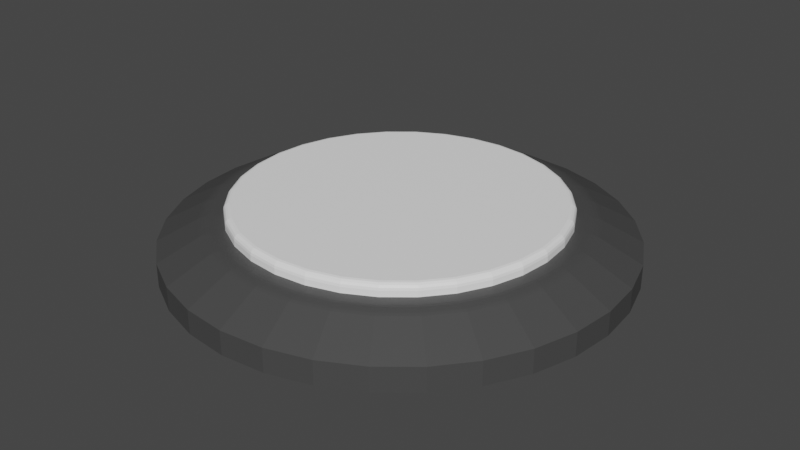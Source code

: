 # Source: Sensor.blend  (saved by Blender 3.0.42; exported with 4.5.12 LTS)
import bpy
from mathutils import Matrix  # noqa: F401  (used for matrix-valued properties, if any)

bpy.ops.wm.read_factory_settings(use_empty=True)
scene = bpy.context.scene
scene.name = 'Scene'

# ---- collections
col_collection = bpy.data.collections.new('Collection'); scene.collection.children.link(col_collection)

# ---- materials (node trees are filled in below, after node groups)
mat_material_002 = bpy.data.materials.new('Material.002')
mat_material_002.use_transparent_shadow = False
mat_material_001 = bpy.data.materials.new('Material.001')
mat_material_001.use_transparent_shadow = False

# ---- material node trees
mat_material_002.use_nodes = True; mat_material_002.node_tree.nodes.clear()
_N = mat_material_002.node_tree.nodes; _L = mat_material_002.node_tree.links
n0 = _N.new('ShaderNodeBsdfPrincipled'); n0.name = 'Principled BSDF'; n0.location = (10, 300)
n0.distribution = 'GGX'
n0.subsurface_method = 'RANDOM_WALK_SKIN'
n0.inputs[0].default_value = (1.0, 1.0, 1.0, 1.0)
n0.inputs[3].default_value = 1.45
n0.inputs[27].default_value = (0.0, 0.0, 0.0, 1.0)
n0.inputs[28].default_value = 1.0
n1 = _N.new('ShaderNodeOutputMaterial'); n1.name = 'Material Output'; n1.location = (300, 300)
_L.new(n0.outputs[0], n1.inputs[0])
n1.is_active_output = True
mat_material_001.use_nodes = True; mat_material_001.node_tree.nodes.clear()
_N = mat_material_001.node_tree.nodes; _L = mat_material_001.node_tree.links
n0 = _N.new('ShaderNodeBsdfPrincipled'); n0.name = 'Principled BSDF'; n0.location = (10, 300)
n0.distribution = 'GGX'
n0.subsurface_method = 'RANDOM_WALK_SKIN'
n0.inputs[0].default_value = (0.06171, 0.06171, 0.06171, 1.0)
n0.inputs[3].default_value = 1.45
n0.inputs[27].default_value = (0.0, 0.0, 0.0, 1.0)
n0.inputs[28].default_value = 1.0
n1 = _N.new('ShaderNodeOutputMaterial'); n1.name = 'Material Output'; n1.location = (300, 300)
_L.new(n0.outputs[0], n1.inputs[0])
n1.is_active_output = True

# ---- world
world_world = bpy.data.worlds.new('World'); scene.world = world_world
world_world.use_nodes = True; world_world.node_tree.nodes.clear()
_N = world_world.node_tree.nodes; _L = world_world.node_tree.links
n0 = _N.new('ShaderNodeOutputWorld'); n0.name = 'World Output'; n0.location = (300, 300)
n1 = _N.new('ShaderNodeBackground'); n1.name = 'Background'; n1.location = (10, 300)
n1.inputs[0].default_value = (0.05088, 0.05088, 0.05088, 1.0)
_L.new(n1.outputs[0], n0.inputs[0])
n0.is_active_output = True
world_world.color = (0.05088, 0.05088, 0.05088)
world_world.use_sun_shadow = False
world_world.sun_shadow_jitter_overblur = 0.0

# ---- meshes
me_circle = bpy.data.meshes.new('Circle')
me_circle.from_pydata([(-0.1405, 0.7062, 0.1058), (-9.067e-10, 0.72, 0.1058), (-0.2755, 0.6652, 0.1058), (-0.4, 0.5987, 0.1058), (-0.5091, 0.5091, 0.1058), (-0.5987, 0.4, 0.1058), (-0.6652, 0.2755, 0.1058), (-0.7062, 0.1405, 0.1058), (-0.72, -3.218e-08, 0.1058), (-0.7062, -0.1405, 0.1058), (-0.6652, -0.2755, 0.1058), (-0.5987, -0.4, 0.1058), (-0.5091, -0.5091, 0.1058), (-0.4, -0.5987, 0.1058), (-0.2755, -0.6652, 0.1058), (-0.1405, -0.7062, 0.1058), (6.204e-08, -0.72, 0.1058), (0.1405, -0.7062, 0.1058), (0.2755, -0.6652, 0.1058), (0.4, -0.5987, 0.1058), (0.5091, -0.5091, 0.1058), (0.5987, -0.4, 0.1058), (0.6652, -0.2755, 0.1058), (0.7062, -0.1405, 0.1058), (0.72, 7.876e-09, 0.1058), (0.7062, 0.1405, 0.1058), (0.6652, 0.2755, 0.1058), (0.5987, 0.4, 0.1058), (0.5091, 0.5091, 0.1058), (0.4, 0.5987, 0.1058), (0.2755, 0.6652, 0.1058), (0.1405, 0.7062, 0.1058), (-0.1351, 0.6793, 0.1587), (-0.1405, 0.7062, 0.1315), (-0.1372, 0.6896, 0.1567), (-0.1389, 0.6983, 0.1508), (-0.1401, 0.7041, 0.1419), (-9.141e-10, 0.72, 0.1315), (9.546e-09, 0.6926, 0.1587), (-1.31e-10, 0.7179, 0.1419), (2.095e-09, 0.712, 0.1508), (5.544e-09, 0.7031, 0.1567), (-0.2651, 0.6399, 0.1587), (-0.2755, 0.6652, 0.1315), (-0.2691, 0.6496, 0.1567), (-0.2725, 0.6578, 0.1508), (-0.2747, 0.6633, 0.1419), (-0.3848, 0.5759, 0.1587), (-0.4, 0.5987, 0.1315), (-0.3906, 0.5846, 0.1567), (-0.3956, 0.592, 0.1508), (-0.3989, 0.5969, 0.1419), (-0.4898, 0.4898, 0.1587), (-0.5091, 0.5091, 0.1315), (-0.4972, 0.4972, 0.1567), (-0.5034, 0.5034, 0.1508), (-0.5076, 0.5076, 0.1419), (-0.5759, 0.3848, 0.1587), (-0.5987, 0.4, 0.1315), (-0.5846, 0.3906, 0.1567), (-0.592, 0.3956, 0.1508), (-0.5969, 0.3989, 0.1419), (-0.6399, 0.2651, 0.1587), (-0.6652, 0.2755, 0.1315), (-0.6496, 0.2691, 0.1567), (-0.6578, 0.2725, 0.1508), (-0.6633, 0.2747, 0.1419), (-0.6793, 0.1351, 0.1587), (-0.7062, 0.1405, 0.1315), (-0.6896, 0.1372, 0.1567), (-0.6983, 0.1389, 0.1508), (-0.7041, 0.1401, 0.1419), (-0.6926, -3.05e-08, 0.1587), (-0.72, -3.218e-08, 0.1315), (-0.7031, -3.114e-08, 0.1567), (-0.712, -3.166e-08, 0.1508), (-0.7179, -3.206e-08, 0.1419), (-0.6793, -0.1351, 0.1587), (-0.7062, -0.1405, 0.1315), (-0.6896, -0.1372, 0.1567), (-0.6983, -0.1389, 0.1508), (-0.7041, -0.1401, 0.1419), (-0.6399, -0.2651, 0.1587), (-0.6652, -0.2755, 0.1315), (-0.6496, -0.2691, 0.1567), (-0.6578, -0.2725, 0.1508), (-0.6633, -0.2747, 0.1419), (-0.5759, -0.3848, 0.1587), (-0.5987, -0.4, 0.1315), (-0.5846, -0.3906, 0.1567), (-0.592, -0.3956, 0.1508), (-0.5969, -0.3989, 0.1419), (-0.4898, -0.4898, 0.1587), (-0.5091, -0.5091, 0.1315), (-0.4972, -0.4972, 0.1567), (-0.5034, -0.5034, 0.1508), (-0.5076, -0.5076, 0.1419), (-0.3848, -0.5759, 0.1587), (-0.4, -0.5987, 0.1315), (-0.3906, -0.5846, 0.1567), (-0.3956, -0.592, 0.1508), (-0.3989, -0.5969, 0.1419), (-0.2651, -0.6399, 0.1587), (-0.2755, -0.6652, 0.1315), (-0.2691, -0.6496, 0.1567), (-0.2725, -0.6578, 0.1508), (-0.2747, -0.6633, 0.1419), (-0.1351, -0.6793, 0.1587), (-0.1405, -0.7062, 0.1315), (-0.1372, -0.6896, 0.1567), (-0.1389, -0.6983, 0.1508), (-0.1401, -0.7041, 0.1419), (5.867e-08, -0.6926, 0.1587), (6.203e-08, -0.72, 0.1315), (5.995e-08, -0.7031, 0.1567), (6.106e-08, -0.712, 0.1508), (6.176e-08, -0.7179, 0.1419), (0.1351, -0.6793, 0.1587), (0.1405, -0.7062, 0.1315), (0.1372, -0.6896, 0.1567), (0.1389, -0.6983, 0.1508), (0.1401, -0.7041, 0.1419), (0.2651, -0.6399, 0.1587), (0.2755, -0.6652, 0.1315), (0.2691, -0.6496, 0.1567), (0.2725, -0.6578, 0.1508), (0.2747, -0.6633, 0.1419), (0.3848, -0.5759, 0.1587), (0.4, -0.5987, 0.1315), (0.3906, -0.5846, 0.1567), (0.3956, -0.592, 0.1508), (0.3989, -0.5969, 0.1419), (0.4898, -0.4898, 0.1587), (0.5091, -0.5091, 0.1315), (0.4972, -0.4972, 0.1567), (0.5034, -0.5034, 0.1508), (0.5076, -0.5076, 0.1419), (0.5759, -0.3848, 0.1587), (0.5987, -0.4, 0.1315), (0.5846, -0.3906, 0.1567), (0.592, -0.3956, 0.1508), (0.5969, -0.3989, 0.1419), (0.6399, -0.2651, 0.1587), (0.6652, -0.2755, 0.1315), (0.6496, -0.2691, 0.1567), (0.6578, -0.2725, 0.1508), (0.6633, -0.2747, 0.1419), (0.6793, -0.1351, 0.1587), (0.7062, -0.1405, 0.1315), (0.6896, -0.1372, 0.1567), (0.6983, -0.1389, 0.1508), (0.7041, -0.1401, 0.1419), (0.6926, 7.683e-09, 0.1587), (0.72, 7.876e-09, 0.1315), (0.7031, 7.771e-09, 0.1567), (0.712, 7.8e-09, 0.1508), (0.7179, 7.858e-09, 0.1419), (0.6793, 0.1351, 0.1587), (0.7062, 0.1405, 0.1315), (0.6896, 0.1372, 0.1567), (0.6983, 0.1389, 0.1508), (0.7041, 0.1401, 0.1419), (0.6399, 0.2651, 0.1587), (0.6652, 0.2755, 0.1315), (0.6496, 0.2691, 0.1567), (0.6578, 0.2725, 0.1508), (0.6633, 0.2747, 0.1419), (0.5759, 0.3848, 0.1587), (0.5987, 0.4, 0.1315), (0.5846, 0.3906, 0.1567), (0.592, 0.3956, 0.1508), (0.5969, 0.3989, 0.1419), (0.4898, 0.4898, 0.1587), (0.5091, 0.5091, 0.1315), (0.4972, 0.4972, 0.1567), (0.5034, 0.5034, 0.1508), (0.5076, 0.5076, 0.1419), (0.3848, 0.5759, 0.1587), (0.4, 0.5987, 0.1315), (0.3906, 0.5846, 0.1567), (0.3956, 0.592, 0.1508), (0.3989, 0.5969, 0.1419), (0.2651, 0.6399, 0.1587), (0.2755, 0.6652, 0.1315), (0.2691, 0.6496, 0.1567), (0.2725, 0.6578, 0.1508), (0.2747, 0.6633, 0.1419), (0.1351, 0.6793, 0.1587), (0.1405, 0.7062, 0.1315), (0.1372, 0.6896, 0.1567), (0.1389, 0.6983, 0.1508), (0.1401, 0.7041, 0.1419)], [], [(7, 68, 63, 6), (2, 43, 33, 0), (21, 138, 133, 20), (8, 73, 68, 7), (22, 143, 138, 21), (9, 78, 73, 8), (23, 148, 143, 22), (10, 83, 78, 9), (24, 153, 148, 23), (11, 88, 83, 10), (25, 158, 153, 24), (12, 93, 88, 11), (26, 163, 158, 25), (13, 98, 93, 12), (27, 168, 163, 26), (14, 103, 98, 13), (28, 173, 168, 27), (15, 108, 103, 14), (32, 42, 47, 52, 57, 62, 67, 72, 77, 82, 87, 92, 97, 102, 107, 112, 117, 122, 127, 132, 137, 142, 147, 152, 157, 162, 167, 172, 177, 182, 187, 38), (29, 178, 173, 28), (16, 113, 108, 15), (1, 37, 188, 31), (30, 183, 178, 29), (17, 118, 113, 16), (4, 53, 48, 3), (31, 188, 183, 30), (18, 123, 118, 17), (5, 58, 53, 4), (19, 128, 123, 18), (6, 63, 58, 5), (3, 48, 43, 2), (20, 133, 128, 19), (33, 36, 39, 37), (36, 35, 40, 39), (35, 34, 41, 40), (34, 32, 38, 41), (43, 46, 36, 33), (46, 45, 35, 36), (45, 44, 34, 35), (44, 42, 32, 34), (48, 51, 46, 43), (51, 50, 45, 46), (50, 49, 44, 45), (49, 47, 42, 44), (53, 56, 51, 48), (56, 55, 50, 51), (55, 54, 49, 50), (54, 52, 47, 49), (58, 61, 56, 53), (61, 60, 55, 56), (60, 59, 54, 55), (59, 57, 52, 54), (63, 66, 61, 58), (66, 65, 60, 61), (65, 64, 59, 60), (64, 62, 57, 59), (68, 71, 66, 63), (71, 70, 65, 66), (70, 69, 64, 65), (69, 67, 62, 64), (73, 76, 71, 68), (76, 75, 70, 71), (75, 74, 69, 70), (74, 72, 67, 69), (78, 81, 76, 73), (81, 80, 75, 76), (80, 79, 74, 75), (79, 77, 72, 74), (83, 86, 81, 78), (86, 85, 80, 81), (85, 84, 79, 80), (84, 82, 77, 79), (88, 91, 86, 83), (91, 90, 85, 86), (90, 89, 84, 85), (89, 87, 82, 84), (93, 96, 91, 88), (96, 95, 90, 91), (95, 94, 89, 90), (94, 92, 87, 89), (98, 101, 96, 93), (101, 100, 95, 96), (100, 99, 94, 95), (99, 97, 92, 94), (103, 106, 101, 98), (106, 105, 100, 101), (105, 104, 99, 100), (104, 102, 97, 99), (108, 111, 106, 103), (111, 110, 105, 106), (110, 109, 104, 105), (109, 107, 102, 104), (113, 116, 111, 108), (116, 115, 110, 111), (115, 114, 109, 110), (114, 112, 107, 109), (118, 121, 116, 113), (121, 120, 115, 116), (120, 119, 114, 115), (119, 117, 112, 114), (123, 126, 121, 118), (126, 125, 120, 121), (125, 124, 119, 120), (124, 122, 117, 119), (128, 131, 126, 123), (131, 130, 125, 126), (130, 129, 124, 125), (129, 127, 122, 124), (133, 136, 131, 128), (136, 135, 130, 131), (135, 134, 129, 130), (134, 132, 127, 129), (138, 141, 136, 133), (141, 140, 135, 136), (140, 139, 134, 135), (139, 137, 132, 134), (143, 146, 141, 138), (146, 145, 140, 141), (145, 144, 139, 140), (144, 142, 137, 139), (148, 151, 146, 143), (151, 150, 145, 146), (150, 149, 144, 145), (149, 147, 142, 144), (153, 156, 151, 148), (156, 155, 150, 151), (155, 154, 149, 150), (154, 152, 147, 149), (158, 161, 156, 153), (161, 160, 155, 156), (160, 159, 154, 155), (159, 157, 152, 154), (163, 166, 161, 158), (166, 165, 160, 161), (165, 164, 159, 160), (164, 162, 157, 159), (168, 171, 166, 163), (171, 170, 165, 166), (170, 169, 164, 165), (169, 167, 162, 164), (173, 176, 171, 168), (176, 175, 170, 171), (175, 174, 169, 170), (174, 172, 167, 169), (178, 181, 176, 173), (181, 180, 175, 176), (180, 179, 174, 175), (179, 177, 172, 174), (183, 186, 181, 178), (186, 185, 180, 181), (185, 184, 179, 180), (184, 182, 177, 179), (188, 191, 186, 183), (191, 190, 185, 186), (190, 189, 184, 185), (189, 187, 182, 184), (37, 39, 191, 188), (39, 40, 190, 191), (40, 41, 189, 190), (41, 38, 187, 189), (0, 33, 37, 1)])
_uv = me_circle.uv_layers.new(name='UVMap')
_uv.uv.foreach_set('vector', [0.0, 0.0, 0.0, 0.0, 0.0, 0.0, 0.0, 0.0, 0.0, 0.0, 0.0, 0.0, 0.0, 0.0, 0.0, 0.0, 0.0, 0.0, 0.0, 0.0, 0.0, 0.0, 0.0, 0.0, 0.0, 0.0, 0.0, 0.0, 0.0, 0.0, 0.0, 0.0, 0.0, 0.0, 0.0, 0.0, 0.0, 0.0, 0.0, 0.0, 0.0, 0.0, 0.0, 0.0, 0.0, 0.0, 0.0, 0.0, 0.0, 0.0, 0.0, 0.0, 0.0, 0.0, 0.0, 0.0, 0.0, 0.0, 0.0, 0.0, 0.0, 0.0, 0.0, 0.0, 0.0, 0.0, 0.0, 0.0, 0.0, 0.0, 0.0, 0.0, 0.0, 0.0, 0.0, 0.0, 0.0, 0.0, 0.0, 0.0, 0.0, 0.0, 0.0, 0.0, 0.0, 0.0, 0.0, 0.0, 0.0, 0.0, 0.0, 0.0, 0.0, 0.0, 0.0, 0.0, 0.0, 0.0, 0.0, 0.0, 0.0, 0.0, 0.0, 0.0, 0.0, 0.0, 0.0, 0.0, 0.0, 0.0, 0.0, 0.0, 0.0, 0.0, 0.0, 0.0, 0.0, 0.0, 0.0, 0.0, 0.0, 0.0, 0.0, 0.0, 0.0, 0.0, 0.0, 0.0, 0.0, 0.0, 0.0, 0.0, 0.0, 0.0, 0.0, 0.0, 0.0, 0.0, 0.0, 0.0, 0.0, 0.0, 0.0, 0.0, 0.0, 0.0, 0.0, 0.0, 0.0, 0.0, 0.0, 0.0, 0.0, 0.0, 0.0, 0.0, 0.0, 0.0, 0.0, 0.0, 0.0, 0.0, 0.0, 0.0, 0.0, 0.0, 0.0, 0.0, 0.0, 0.0, 0.0, 0.0, 0.0, 0.0, 0.0, 0.0, 0.0, 0.0, 0.0, 0.0, 0.0, 0.0, 0.0, 0.0, 0.0, 0.0, 0.0, 0.0, 0.0, 0.0, 0.0, 0.0, 0.0, 0.0, 0.0, 0.0, 0.0, 0.0, 0.0, 0.0, 0.0, 0.0, 0.0, 0.0, 0.0, 0.0, 0.0, 0.0, 0.0, 0.0, 0.0, 0.0, 0.0, 0.0, 0.0, 0.0, 0.0, 0.0, 0.0, 0.0, 0.0, 0.0, 0.0, 0.0, 0.0, 0.0, 0.0, 0.0, 0.0, 0.0, 0.0, 0.0, 0.0, 0.0, 0.0, 0.0, 0.0, 0.0, 0.0, 0.0, 0.0, 0.0, 0.0, 0.0, 0.0, 0.0, 0.0, 0.0, 0.0, 0.0, 0.0, 0.0, 0.0, 0.0, 0.0, 0.0, 0.0, 0.0, 0.0, 0.0, 0.0, 0.0, 0.0, 0.0, 0.0, 0.0, 0.0, 0.0, 0.0, 0.0, 0.0, 0.0, 0.0, 0.0, 0.0, 0.0, 0.0, 0.0, 0.0, 0.0, 0.0, 0.0, 0.0, 0.0, 0.0, 0.0, 0.0, 0.0, 0.0, 0.0, 0.0, 0.0, 0.0, 0.0, 0.0, 0.0, 0.0, 0.0, 0.0, 0.0, 0.0, 0.0, 0.0, 0.0, 0.0, 0.0, 0.0, 0.0, 0.0, 0.0, 0.0, 0.0, 0.0, 0.0, 0.0, 0.0, 0.0, 0.0, 0.0, 0.0, 0.0, 0.0, 0.0, 0.0, 0.0, 0.0, 0.0, 0.0, 0.0, 0.0, 0.0, 0.0, 0.0, 0.0, 0.0, 0.0, 0.0, 0.0, 0.0, 0.0, 0.0, 0.0, 0.0, 0.0, 0.0, 0.0, 0.0, 0.0, 0.0, 0.0, 0.0, 0.0, 0.0, 0.0, 0.0, 0.0, 0.0, 0.0, 0.0, 0.0, 0.0, 0.0, 0.0, 0.0, 0.0, 0.0, 0.0, 0.0, 0.0, 0.0, 0.0, 0.0, 0.0, 0.0, 0.0, 0.0, 0.0, 0.0, 0.0, 0.0, 0.0, 0.0, 0.0, 0.0, 0.0, 0.0, 0.0, 0.0, 0.0, 0.0, 0.0, 0.0, 0.0, 0.0, 0.0, 0.0, 0.0, 0.0, 0.0, 0.0, 0.0, 0.0, 0.0, 0.0, 0.0, 0.0, 0.0, 0.0, 0.0, 0.0, 0.0, 0.0, 0.0, 0.0, 0.0, 0.0, 0.0, 0.0, 0.0, 0.0, 0.0, 0.0, 0.0, 0.0, 0.0, 0.0, 0.0, 0.0, 0.0, 0.0, 0.0, 0.0, 0.0, 0.0, 0.0, 0.0, 0.0, 0.0, 0.0, 0.0, 0.0, 0.0, 0.0, 0.0, 0.0, 0.0, 0.0, 0.0, 0.0, 0.0, 0.0, 0.0, 0.0, 0.0, 0.0, 0.0, 0.0, 0.0, 0.0, 0.0, 0.0, 0.0, 0.0, 0.0, 0.0, 0.0, 0.0, 0.0, 0.0, 0.0, 0.0, 0.0, 0.0, 0.0, 0.0, 0.0, 0.0, 0.0, 0.0, 0.0, 0.0, 0.0, 0.0, 0.0, 0.0, 0.0, 0.0, 0.0, 0.0, 0.0, 0.0, 0.0, 0.0, 0.0, 0.0, 0.0, 0.0, 0.0, 0.0, 0.0, 0.0, 0.0, 0.0, 0.0, 0.0, 0.0, 0.0, 0.0, 0.0, 0.0, 0.0, 0.0, 0.0, 0.0, 0.0, 0.0, 0.0, 0.0, 0.0, 0.0, 0.0, 0.0, 0.0, 0.0, 0.0, 0.0, 0.0, 0.0, 0.0, 0.0, 0.0, 0.0, 0.0, 0.0, 0.0, 0.0, 0.0, 0.0, 0.0, 0.0, 0.0, 0.0, 0.0, 0.0, 0.0, 0.0, 0.0, 0.0, 0.0, 0.0, 0.0, 0.0, 0.0, 0.0, 0.0, 0.0, 0.0, 0.0, 0.0, 0.0, 0.0, 0.0, 0.0, 0.0, 0.0, 0.0, 0.0, 0.0, 0.0, 0.0, 0.0, 0.0, 0.0, 0.0, 0.0, 0.0, 0.0, 0.0, 0.0, 0.0, 0.0, 0.0, 0.0, 0.0, 0.0, 0.0, 0.0, 0.0, 0.0, 0.0, 0.0, 0.0, 0.0, 0.0, 0.0, 0.0, 0.0, 0.0, 0.0, 0.0, 0.0, 0.0, 0.0, 0.0, 0.0, 0.0, 0.0, 0.0, 0.0, 0.0, 0.0, 0.0, 0.0, 0.0, 0.0, 0.0, 0.0, 0.0, 0.0, 0.0, 0.0, 0.0, 0.0, 0.0, 0.0, 0.0, 0.0, 0.0, 0.0, 0.0, 0.0, 0.0, 0.0, 0.0, 0.0, 0.0, 0.0, 0.0, 0.0, 0.0, 0.0, 0.0, 0.0, 0.0, 0.0, 0.0, 0.0, 0.0, 0.0, 0.0, 0.0, 0.0, 0.0, 0.0, 0.0, 0.0, 0.0, 0.0, 0.0, 0.0, 0.0, 0.0, 0.0, 0.0, 0.0, 0.0, 0.0, 0.0, 0.0, 0.0, 0.0, 0.0, 0.0, 0.0, 0.0, 0.0, 0.0, 0.0, 0.0, 0.0, 0.0, 0.0, 0.0, 0.0, 0.0, 0.0, 0.0, 0.0, 0.0, 0.0, 0.0, 0.0, 0.0, 0.0, 0.0, 0.0, 0.0, 0.0, 0.0, 0.0, 0.0, 0.0, 0.0, 0.0, 0.0, 0.0, 0.0, 0.0, 0.0, 0.0, 0.0, 0.0, 0.0, 0.0, 0.0, 0.0, 0.0, 0.0, 0.0, 0.0, 0.0, 0.0, 0.0, 0.0, 0.0, 0.0, 0.0, 0.0, 0.0, 0.0, 0.0, 0.0, 0.0, 0.0, 0.0, 0.0, 0.0, 0.0, 0.0, 0.0, 0.0, 0.0, 0.0, 0.0, 0.0, 0.0, 0.0, 0.0, 0.0, 0.0, 0.0, 0.0, 0.0, 0.0, 0.0, 0.0, 0.0, 0.0, 0.0, 0.0, 0.0, 0.0, 0.0, 0.0, 0.0, 0.0, 0.0, 0.0, 0.0, 0.0, 0.0, 0.0, 0.0, 0.0, 0.0, 0.0, 0.0, 0.0, 0.0, 0.0, 0.0, 0.0, 0.0, 0.0, 0.0, 0.0, 0.0, 0.0, 0.0, 0.0, 0.0, 0.0, 0.0, 0.0, 0.0, 0.0, 0.0, 0.0, 0.0, 0.0, 0.0, 0.0, 0.0, 0.0, 0.0, 0.0, 0.0, 0.0, 0.0, 0.0, 0.0, 0.0, 0.0, 0.0, 0.0, 0.0, 0.0, 0.0, 0.0, 0.0, 0.0, 0.0, 0.0, 0.0, 0.0, 0.0, 0.0, 0.0, 0.0, 0.0, 0.0, 0.0, 0.0, 0.0, 0.0, 0.0, 0.0, 0.0, 0.0, 0.0, 0.0, 0.0, 0.0, 0.0, 0.0, 0.0, 0.0, 0.0, 0.0, 0.0, 0.0, 0.0, 0.0, 0.0, 0.0, 0.0, 0.0, 0.0, 0.0, 0.0, 0.0, 0.0, 0.0, 0.0, 0.0, 0.0, 0.0, 0.0, 0.0, 0.0, 0.0, 0.0, 0.0, 0.0, 0.0, 0.0, 0.0, 0.0, 0.0, 0.0, 0.0, 0.0, 0.0, 0.0, 0.0, 0.0, 0.0, 0.0, 0.0, 0.0, 0.0, 0.0, 0.0, 0.0, 0.0, 0.0, 0.0, 0.0, 0.0, 0.0, 0.0, 0.0, 0.0, 0.0, 0.0, 0.0, 0.0, 0.0, 0.0, 0.0, 0.0, 0.0, 0.0, 0.0, 0.0, 0.0, 0.0, 0.0, 0.0, 0.0, 0.0, 0.0, 0.0, 0.0, 0.0, 0.0, 0.0, 0.0, 0.0, 0.0, 0.0, 0.0, 0.0, 0.0, 0.0, 0.0, 0.0, 0.0, 0.0, 0.0, 0.0, 0.0, 0.0, 0.0, 0.0, 0.0, 0.0, 0.0, 0.0, 0.0, 0.0, 0.0, 0.0, 0.0, 0.0, 0.0, 0.0, 0.0, 0.0, 0.0, 0.0, 0.0, 0.0, 0.0, 0.0, 0.0, 0.0, 0.0, 0.0, 0.0, 0.0, 0.0, 0.0, 0.0, 0.0, 0.0, 0.0, 0.0, 0.0, 0.0, 0.0, 0.0, 0.0, 0.0, 0.0, 0.0, 0.0, 0.0, 0.0, 0.0, 0.0, 0.0, 0.0, 0.0, 0.0, 0.0, 0.0, 0.0, 0.0, 0.0, 0.0, 0.0, 0.0, 0.0, 0.0, 0.0, 0.0, 0.0, 0.0, 0.0, 0.0, 0.0, 0.0, 0.0, 0.0, 0.0, 0.0, 0.0, 0.0, 0.0, 0.0, 0.0, 0.0, 0.0, 0.0, 0.0, 0.0, 0.0, 0.0, 0.0, 0.0, 0.0, 0.0, 0.0, 0.0, 0.0, 0.0, 0.0, 0.0, 0.0, 0.0, 0.0, 0.0, 0.0, 0.0, 0.0, 0.0, 0.0, 0.0, 0.0, 0.0, 0.0, 0.0, 0.0, 0.0, 0.0, 0.0, 0.0, 0.0, 0.0, 0.0, 0.0, 0.0, 0.0, 0.0, 0.0, 0.0, 0.0, 0.0, 0.0, 0.0, 0.0, 0.0, 0.0, 0.0, 0.0, 0.0, 0.0, 0.0, 0.0, 0.0, 0.0, 0.0, 0.0, 0.0, 0.0, 0.0, 0.0, 0.0, 0.0, 0.0, 0.0, 0.0, 0.0, 0.0, 0.0, 0.0, 0.0, 0.0, 0.0, 0.0, 0.0, 0.0, 0.0, 0.0, 0.0, 0.0, 0.0, 0.0, 0.0, 0.0, 0.0, 0.0, 0.0, 0.0, 0.0, 0.0, 0.0, 0.0, 0.0, 0.0, 0.0, 0.0, 0.0, 0.0, 0.0, 0.0, 0.0, 0.0, 0.0, 0.0, 0.0, 0.0, 0.0, 0.0, 0.0, 0.0, 0.0, 0.0, 0.0, 0.0, 0.0, 0.0, 0.0, 0.0, 0.0, 0.0, 0.0, 0.0, 0.0, 0.0, 0.0, 0.0, 0.0, 0.0, 0.0, 0.0, 0.0, 0.0, 0.0, 0.0, 0.0, 0.0, 0.0, 0.0, 0.0, 0.0, 0.0, 0.0, 0.0, 0.0, 0.0, 0.0, 0.0, 0.0, 0.0, 0.0, 0.0, 0.0, 0.0, 0.0, 0.0, 0.0, 0.0, 0.0, 0.0, 0.0, 0.0, 0.0, 0.0, 0.0, 0.0, 0.0, 0.0, 0.0, 0.0, 0.0, 0.0, 0.0, 0.0, 0.0, 0.0, 0.0, 0.0, 0.0, 0.0, 0.0, 0.0, 0.0, 0.0, 0.0, 0.0, 0.0, 0.0, 0.0, 0.0, 0.0, 0.0, 0.0, 0.0, 0.0, 0.0, 0.0, 0.0, 0.0, 0.0, 0.0, 0.0, 0.0, 0.0, 0.0, 0.0, 0.0, 0.0, 0.0, 0.0, 0.0, 0.0, 0.0, 0.0, 0.0, 0.0, 0.0, 0.0, 0.0, 0.0, 0.0, 0.0, 0.0, 0.0, 0.0, 0.0, 0.0, 0.0, 0.0, 0.0, 0.0, 0.0, 0.0, 0.0, 0.0, 0.0, 0.0, 0.0, 0.0, 0.0, 0.0, 0.0, 0.0, 0.0, 0.0, 0.0, 0.0, 0.0, 0.0, 0.0, 0.0, 0.0, 0.0, 0.0, 0.0, 0.0, 0.0, 0.0, 0.0, 0.0, 0.0, 0.0, 0.0, 0.0, 0.0, 0.0, 0.0, 0.0, 0.0, 0.0, 0.0, 0.0, 0.0, 0.0, 0.0, 0.0, 0.0, 0.0, 0.0, 0.0, 0.0, 0.0, 0.0, 0.0, 0.0, 0.0, 0.0, 0.0, 0.0, 0.0, 0.0, 0.0, 0.0, 0.0, 0.0, 0.0, 0.0, 0.0, 0.0, 0.0, 0.0, 0.0, 0.0, 0.0, 0.0, 0.0, 0.0, 0.0, 0.0, 0.0, 0.0, 0.0, 0.0, 0.0, 0.0, 0.0, 0.0, 0.0])
me_circle.materials.append(mat_material_002)
me_circle.use_remesh_fix_poles = True
me_circle.use_remesh_preserve_attributes = False
me_circle.update()
me_circle_001 = bpy.data.meshes.new('Circle.001')
me_circle_001.from_pydata([(0.0, 1.0, 0.0), (-0.1951, 0.9808, 0.0), (-0.3827, 0.9239, 0.0), (-0.5556, 0.8315, 0.0), (-0.7071, 0.7071, 0.0), (-0.8315, 0.5556, 0.0), (-0.9239, 0.3827, 0.0), (-0.9808, 0.1951, 0.0), (-1.0, -4.371e-08, 0.0), (-0.9808, -0.1951, 0.0), (-0.9239, -0.3827, 0.0), (-0.8315, -0.5556, 0.0), (-0.7071, -0.7071, 0.0), (-0.5556, -0.8315, 0.0), (-0.3827, -0.9239, 0.0), (-0.1951, -0.9808, 0.0), (8.742e-08, -1.0, 0.0), (0.1951, -0.9808, 0.0), (0.3827, -0.9239, 0.0), (0.5556, -0.8315, 0.0), (0.7071, -0.7071, 0.0), (0.8315, -0.5556, 0.0), (0.9239, -0.3827, 0.0), (0.9808, -0.1951, 0.0), (1.0, 1.192e-08, 0.0), (0.9808, 0.1951, 0.0), (0.9239, 0.3827, 0.0), (0.8315, 0.5556, 0.0), (0.7071, 0.7071, 0.0), (0.5556, 0.8315, 0.0), (0.3827, 0.9239, 0.0), (0.1951, 0.9808, 0.0), (-0.1405, 0.7062, 0.1058), (-9.067e-10, 0.72, 0.1058), (-0.2755, 0.6652, 0.1058), (-0.4, 0.5987, 0.1058), (-0.5091, 0.5091, 0.1058), (-0.5987, 0.4, 0.1058), (-0.6652, 0.2755, 0.1058), (-0.7062, 0.1405, 0.1058), (-0.72, -3.218e-08, 0.1058), (-0.7062, -0.1405, 0.1058), (-0.6652, -0.2755, 0.1058), (-0.5987, -0.4, 0.1058), (-0.5091, -0.5091, 0.1058), (-0.4, -0.5987, 0.1058), (-0.2755, -0.6652, 0.1058), (-0.1405, -0.7062, 0.1058), (6.204e-08, -0.72, 0.1058), (0.1405, -0.7062, 0.1058), (0.2755, -0.6652, 0.1058), (0.4, -0.5987, 0.1058), (0.5091, -0.5091, 0.1058), (0.5987, -0.4, 0.1058), (0.6652, -0.2755, 0.1058), (0.7062, -0.1405, 0.1058), (0.72, 7.876e-09, 0.1058), (0.7062, 0.1405, 0.1058), (0.6652, 0.2755, 0.1058), (0.5987, 0.4, 0.1058), (0.5091, 0.5091, 0.1058), (0.4, 0.5987, 0.1058), (0.2755, 0.6652, 0.1058), (0.1405, 0.7062, 0.1058), (1.032e-09, 0.8255, 0.09232), (4.28e-10, 0.7711, 0.1058), (1.033e-09, 0.8136, 0.09749), (9.168e-10, 0.799, 0.1019), (7.076e-10, 0.7841, 0.1048), (-0.1504, 0.7563, 0.1058), (-0.161, 0.8097, 0.09232), (-0.153, 0.769, 0.1048), (-0.1559, 0.7837, 0.1019), (-0.1587, 0.7979, 0.09749), (-0.2951, 0.7124, 0.1058), (-0.3159, 0.7627, 0.09232), (-0.3001, 0.7244, 0.1048), (-0.3058, 0.7382, 0.1019), (-0.3113, 0.7516, 0.09749), (-0.4284, 0.6412, 0.1058), (-0.4586, 0.6864, 0.09232), (-0.4356, 0.652, 0.1048), (-0.4439, 0.6644, 0.1019), (-0.452, 0.6764, 0.09749), (-0.5453, 0.5453, 0.1058), (-0.5837, 0.5837, 0.09232), (-0.5544, 0.5544, 0.1048), (-0.565, 0.565, 0.1019), (-0.5753, 0.5753, 0.09749), (-0.6412, 0.4284, 0.1058), (-0.6864, 0.4586, 0.09232), (-0.652, 0.4356, 0.1048), (-0.6644, 0.4439, 0.1019), (-0.6764, 0.452, 0.09749), (-0.7124, 0.2951, 0.1058), (-0.7627, 0.3159, 0.09232), (-0.7244, 0.3001, 0.1048), (-0.7382, 0.3058, 0.1019), (-0.7516, 0.3113, 0.09749), (-0.7563, 0.1504, 0.1058), (-0.8097, 0.161, 0.09232), (-0.769, 0.153, 0.1048), (-0.7837, 0.1559, 0.1019), (-0.7979, 0.1587, 0.09749), (-0.7711, -3.447e-08, 0.1058), (-0.8255, -3.677e-08, 0.09232), (-0.7841, -3.504e-08, 0.1048), (-0.799, -3.567e-08, 0.1019), (-0.8136, -3.629e-08, 0.09749), (-0.7563, -0.1504, 0.1058), (-0.8097, -0.161, 0.09232), (-0.769, -0.153, 0.1048), (-0.7837, -0.1559, 0.1019), (-0.7979, -0.1587, 0.09749), (-0.7124, -0.2951, 0.1058), (-0.7627, -0.3159, 0.09232), (-0.7244, -0.3001, 0.1048), (-0.7382, -0.3058, 0.1019), (-0.7516, -0.3113, 0.09749), (-0.6412, -0.4284, 0.1058), (-0.6864, -0.4586, 0.09232), (-0.652, -0.4356, 0.1048), (-0.6644, -0.4439, 0.1019), (-0.6764, -0.452, 0.09749), (-0.5453, -0.5453, 0.1058), (-0.5837, -0.5837, 0.09232), (-0.5544, -0.5544, 0.1048), (-0.565, -0.565, 0.1019), (-0.5753, -0.5753, 0.09749), (-0.4284, -0.6412, 0.1058), (-0.4586, -0.6864, 0.09232), (-0.4356, -0.652, 0.1048), (-0.4439, -0.6644, 0.1019), (-0.452, -0.6764, 0.09749), (-0.2951, -0.7124, 0.1058), (-0.3159, -0.7627, 0.09232), (-0.3001, -0.7244, 0.1048), (-0.3058, -0.7382, 0.1019), (-0.3113, -0.7516, 0.09749), (-0.1504, -0.7563, 0.1058), (-0.161, -0.8097, 0.09232), (-0.153, -0.769, 0.1048), (-0.1559, -0.7837, 0.1019), (-0.1587, -0.7979, 0.09749), (6.784e-08, -0.7711, 0.1058), (7.32e-08, -0.8255, 0.09232), (6.925e-08, -0.7841, 0.1048), (7.077e-08, -0.799, 0.1019), (7.215e-08, -0.8136, 0.09749), (0.1504, -0.7563, 0.1058), (0.161, -0.8097, 0.09232), (0.153, -0.769, 0.1048), (0.1559, -0.7837, 0.1019), (0.1587, -0.7979, 0.09749), (0.2951, -0.7124, 0.1058), (0.3159, -0.7627, 0.09232), (0.3001, -0.7244, 0.1048), (0.3058, -0.7382, 0.1019), (0.3113, -0.7516, 0.09749), (0.4284, -0.6412, 0.1058), (0.4586, -0.6864, 0.09232), (0.4356, -0.652, 0.1048), (0.4439, -0.6644, 0.1019), (0.452, -0.6764, 0.09749), (0.5453, -0.5453, 0.1058), (0.5837, -0.5837, 0.09232), (0.5544, -0.5544, 0.1048), (0.565, -0.565, 0.1019), (0.5753, -0.5753, 0.09749), (0.6412, -0.4284, 0.1058), (0.6864, -0.4586, 0.09232), (0.652, -0.4356, 0.1048), (0.6644, -0.4439, 0.1019), (0.6764, -0.452, 0.09749), (0.7124, -0.2951, 0.1058), (0.7627, -0.3159, 0.09232), (0.7244, -0.3001, 0.1048), (0.7382, -0.3058, 0.1019), (0.7516, -0.3113, 0.09749), (0.7563, -0.1504, 0.1058), (0.8097, -0.161, 0.09232), (0.769, -0.153, 0.1048), (0.7837, -0.1559, 0.1019), (0.7979, -0.1587, 0.09749), (0.7711, 8.435e-09, 0.1058), (0.8255, 9.156e-09, 0.09232), (0.7841, 8.587e-09, 0.1048), (0.799, 8.775e-09, 0.1019), (0.8136, 8.979e-09, 0.09749), (0.7563, 0.1504, 0.1058), (0.8097, 0.161, 0.09232), (0.769, 0.153, 0.1048), (0.7837, 0.1559, 0.1019), (0.7979, 0.1587, 0.09749), (0.7124, 0.2951, 0.1058), (0.7627, 0.3159, 0.09232), (0.7244, 0.3001, 0.1048), (0.7382, 0.3058, 0.1019), (0.7516, 0.3113, 0.09749), (0.6412, 0.4284, 0.1058), (0.6864, 0.4586, 0.09232), (0.652, 0.4356, 0.1048), (0.6644, 0.4439, 0.1019), (0.6764, 0.452, 0.09749), (0.5453, 0.5453, 0.1058), (0.5837, 0.5837, 0.09232), (0.5544, 0.5544, 0.1048), (0.565, 0.565, 0.1019), (0.5753, 0.5753, 0.09749), (0.4284, 0.6412, 0.1058), (0.4586, 0.6864, 0.09232), (0.4356, 0.652, 0.1048), (0.4439, 0.6644, 0.1019), (0.452, 0.6764, 0.09749), (0.2951, 0.7124, 0.1058), (0.3159, 0.7627, 0.09232), (0.3001, 0.7244, 0.1048), (0.3058, 0.7382, 0.1019), (0.3113, 0.7516, 0.09749), (0.1504, 0.7563, 0.1058), (0.161, 0.8097, 0.09232), (0.153, 0.769, 0.1048), (0.1559, 0.7837, 0.1019), (0.1587, 0.7979, 0.09749), (-0.1951, 0.9808, -0.1058), (0.0, 1.0, -0.1058), (-0.3827, 0.9239, -0.1058), (-0.5556, 0.8315, -0.1058), (-0.7071, 0.7071, -0.1058), (-0.8315, 0.5556, -0.1058), (-0.9239, 0.3827, -0.1058), (-0.9808, 0.1951, -0.1058), (-1.0, -4.371e-08, -0.1058), (-0.9808, -0.1951, -0.1058), (-0.9239, -0.3827, -0.1058), (-0.8315, -0.5556, -0.1058), (-0.7071, -0.7071, -0.1058), (-0.5556, -0.8315, -0.1058), (-0.3827, -0.9239, -0.1058), (-0.1951, -0.9808, -0.1058), (8.742e-08, -1.0, -0.1058), (0.1951, -0.9808, -0.1058), (0.3827, -0.9239, -0.1058), (0.5556, -0.8315, -0.1058), (0.7071, -0.7071, -0.1058), (0.8315, -0.5556, -0.1058), (0.9239, -0.3827, -0.1058), (0.9808, -0.1951, -0.1058), (1.0, 1.192e-08, -0.1058), (0.9808, 0.1951, -0.1058), (0.9239, 0.3827, -0.1058), (0.8315, 0.5556, -0.1058), (0.7071, 0.7071, -0.1058), (0.5556, 0.8315, -0.1058), (0.3827, 0.9239, -0.1058), (0.1951, 0.9808, -0.1058)], [], [(184, 56, 55, 179), (119, 43, 42, 114), (189, 57, 56, 184), (124, 44, 43, 119), (194, 58, 57, 189), (129, 45, 44, 124), (199, 59, 58, 194), (134, 46, 45, 129), (204, 60, 59, 199), (139, 47, 46, 134), (65, 33, 63, 219), (209, 61, 60, 204), (144, 48, 47, 139), (79, 35, 34, 74), (214, 62, 61, 209), (149, 49, 48, 144), (84, 36, 35, 79), (219, 63, 62, 214), (154, 50, 49, 149), (89, 37, 36, 84), (159, 51, 50, 154), (94, 38, 37, 89), (74, 34, 32, 69), (164, 52, 51, 159), (99, 39, 38, 94), (169, 53, 52, 164), (104, 40, 39, 99), (174, 54, 53, 169), (109, 41, 40, 104), (179, 55, 54, 174), (114, 42, 41, 109), (20, 165, 160, 19), (2, 1, 224, 226), (7, 100, 95, 6), (21, 170, 165, 20), (8, 105, 100, 7), (22, 175, 170, 21), (9, 110, 105, 8), (23, 180, 175, 22), (10, 115, 110, 9), (24, 185, 180, 23), (11, 120, 115, 10), (25, 190, 185, 24), (12, 125, 120, 11), (26, 195, 190, 25), (13, 130, 125, 12), (27, 200, 195, 26), (14, 135, 130, 13), (1, 70, 64, 0), (28, 205, 200, 27), (15, 140, 135, 14), (2, 75, 70, 1), (29, 210, 205, 28), (16, 145, 140, 15), (3, 80, 75, 2), (30, 215, 210, 29), (17, 150, 145, 16), (4, 85, 80, 3), (31, 220, 215, 30), (18, 155, 150, 17), (5, 90, 85, 4), (0, 64, 220, 31), (19, 160, 155, 18), (6, 95, 90, 5), (70, 73, 66, 64), (73, 72, 67, 66), (72, 71, 68, 67), (71, 69, 65, 68), (75, 78, 73, 70), (78, 77, 72, 73), (77, 76, 71, 72), (76, 74, 69, 71), (80, 83, 78, 75), (83, 82, 77, 78), (82, 81, 76, 77), (81, 79, 74, 76), (85, 88, 83, 80), (88, 87, 82, 83), (87, 86, 81, 82), (86, 84, 79, 81), (90, 93, 88, 85), (93, 92, 87, 88), (92, 91, 86, 87), (91, 89, 84, 86), (95, 98, 93, 90), (98, 97, 92, 93), (97, 96, 91, 92), (96, 94, 89, 91), (100, 103, 98, 95), (103, 102, 97, 98), (102, 101, 96, 97), (101, 99, 94, 96), (105, 108, 103, 100), (108, 107, 102, 103), (107, 106, 101, 102), (106, 104, 99, 101), (110, 113, 108, 105), (113, 112, 107, 108), (112, 111, 106, 107), (111, 109, 104, 106), (115, 118, 113, 110), (118, 117, 112, 113), (117, 116, 111, 112), (116, 114, 109, 111), (120, 123, 118, 115), (123, 122, 117, 118), (122, 121, 116, 117), (121, 119, 114, 116), (125, 128, 123, 120), (128, 127, 122, 123), (127, 126, 121, 122), (126, 124, 119, 121), (130, 133, 128, 125), (133, 132, 127, 128), (132, 131, 126, 127), (131, 129, 124, 126), (135, 138, 133, 130), (138, 137, 132, 133), (137, 136, 131, 132), (136, 134, 129, 131), (140, 143, 138, 135), (143, 142, 137, 138), (142, 141, 136, 137), (141, 139, 134, 136), (145, 148, 143, 140), (148, 147, 142, 143), (147, 146, 141, 142), (146, 144, 139, 141), (150, 153, 148, 145), (153, 152, 147, 148), (152, 151, 146, 147), (151, 149, 144, 146), (155, 158, 153, 150), (158, 157, 152, 153), (157, 156, 151, 152), (156, 154, 149, 151), (160, 163, 158, 155), (163, 162, 157, 158), (162, 161, 156, 157), (161, 159, 154, 156), (165, 168, 163, 160), (168, 167, 162, 163), (167, 166, 161, 162), (166, 164, 159, 161), (170, 173, 168, 165), (173, 172, 167, 168), (172, 171, 166, 167), (171, 169, 164, 166), (175, 178, 173, 170), (178, 177, 172, 173), (177, 176, 171, 172), (176, 174, 169, 171), (180, 183, 178, 175), (183, 182, 177, 178), (182, 181, 176, 177), (181, 179, 174, 176), (185, 188, 183, 180), (188, 187, 182, 183), (187, 186, 181, 182), (186, 184, 179, 181), (190, 193, 188, 185), (193, 192, 187, 188), (192, 191, 186, 187), (191, 189, 184, 186), (195, 198, 193, 190), (198, 197, 192, 193), (197, 196, 191, 192), (196, 194, 189, 191), (200, 203, 198, 195), (203, 202, 197, 198), (202, 201, 196, 197), (201, 199, 194, 196), (205, 208, 203, 200), (208, 207, 202, 203), (207, 206, 201, 202), (206, 204, 199, 201), (210, 213, 208, 205), (213, 212, 207, 208), (212, 211, 206, 207), (211, 209, 204, 206), (215, 218, 213, 210), (218, 217, 212, 213), (217, 216, 211, 212), (216, 214, 209, 211), (220, 223, 218, 215), (223, 222, 217, 218), (222, 221, 216, 217), (221, 219, 214, 216), (64, 66, 223, 220), (66, 67, 222, 223), (67, 68, 221, 222), (68, 65, 219, 221), (69, 32, 33, 65), (224, 225, 255, 254, 253, 252, 251, 250, 249, 248, 247, 246, 245, 244, 243, 242, 241, 240, 239, 238, 237, 236, 235, 234, 233, 232, 231, 230, 229, 228, 227, 226), (29, 28, 252, 253), (16, 15, 239, 240), (3, 2, 226, 227), (30, 29, 253, 254), (17, 16, 240, 241), (4, 3, 227, 228), (31, 30, 254, 255), (18, 17, 241, 242), (5, 4, 228, 229), (0, 31, 255, 225), (19, 18, 242, 243), (6, 5, 229, 230), (20, 19, 243, 244), (7, 6, 230, 231), (21, 20, 244, 245), (8, 7, 231, 232), (22, 21, 245, 246), (9, 8, 232, 233), (23, 22, 246, 247), (10, 9, 233, 234), (24, 23, 247, 248), (11, 10, 234, 235), (25, 24, 248, 249), (12, 11, 235, 236), (26, 25, 249, 250), (13, 12, 236, 237), (27, 26, 250, 251), (14, 13, 237, 238), (1, 0, 225, 224), (28, 27, 251, 252), (15, 14, 238, 239)])
_uv = me_circle_001.uv_layers.new(name='UVMap')
_uv.uv.foreach_set('vector', [0.0, 0.0, 0.0, 0.0, 0.0, 0.0, 0.0, 0.0, 0.0, 0.0, 0.0, 0.0, 0.0, 0.0, 0.0, 0.0, 0.0, 0.0, 0.0, 0.0, 0.0, 0.0, 0.0, 0.0, 0.0, 0.0, 0.0, 0.0, 0.0, 0.0, 0.0, 0.0, 0.0, 0.0, 0.0, 0.0, 0.0, 0.0, 0.0, 0.0, 0.0, 0.0, 0.0, 0.0, 0.0, 0.0, 0.0, 0.0, 0.0, 0.0, 0.0, 0.0, 0.0, 0.0, 0.0, 0.0, 0.0, 0.0, 0.0, 0.0, 0.0, 0.0, 0.0, 0.0, 0.0, 0.0, 0.0, 0.0, 0.0, 0.0, 0.0, 0.0, 0.0, 0.0, 0.0, 0.0, 0.0, 0.0, 0.0, 0.0, 0.0, 0.0, 0.0, 0.0, 0.0, 0.0, 0.0, 0.0, 0.0, 0.0, 0.0, 0.0, 0.0, 0.0, 0.0, 0.0, 0.0, 0.0, 0.0, 0.0, 0.0, 0.0, 0.0, 0.0, 0.0, 0.0, 0.0, 0.0, 0.0, 0.0, 0.0, 0.0, 0.0, 0.0, 0.0, 0.0, 0.0, 0.0, 0.0, 0.0, 0.0, 0.0, 0.0, 0.0, 0.0, 0.0, 0.0, 0.0, 0.0, 0.0, 0.0, 0.0, 0.0, 0.0, 0.0, 0.0, 0.0, 0.0, 0.0, 0.0, 0.0, 0.0, 0.0, 0.0, 0.0, 0.0, 0.0, 0.0, 0.0, 0.0, 0.0, 0.0, 0.0, 0.0, 0.0, 0.0, 0.0, 0.0, 0.0, 0.0, 0.0, 0.0, 0.0, 0.0, 0.0, 0.0, 0.0, 0.0, 0.0, 0.0, 0.0, 0.0, 0.0, 0.0, 0.0, 0.0, 0.0, 0.0, 0.0, 0.0, 0.0, 0.0, 0.0, 0.0, 0.0, 0.0, 0.0, 0.0, 0.0, 0.0, 0.0, 0.0, 0.0, 0.0, 0.0, 0.0, 0.0, 0.0, 0.0, 0.0, 0.0, 0.0, 0.0, 0.0, 0.0, 0.0, 0.0, 0.0, 0.0, 0.0, 0.0, 0.0, 0.0, 0.0, 0.0, 0.0, 0.0, 0.0, 0.0, 0.0, 0.0, 0.0, 0.0, 0.0, 0.0, 0.0, 0.0, 0.0, 0.0, 0.0, 0.0, 0.0, 0.0, 0.0, 0.0, 0.0, 0.0, 0.0, 0.0, 0.0, 0.0, 0.0, 0.0, 0.0, 0.0, 0.0, 0.0, 0.0, 0.0, 0.0, 0.0, 0.0, 0.0, 0.0, 0.0, 0.0, 0.0, 0.0, 0.0, 0.0, 0.0, 0.0, 0.0, 0.0, 0.0, 0.0, 0.0, 0.0, 0.0, 0.0, 0.0, 0.0, 0.0, 0.0, 0.0, 0.0, 0.0, 0.0, 0.0, 0.0, 0.0, 0.0, 0.0, 0.0, 0.0, 0.0, 0.0, 0.0, 0.0, 0.0, 0.0, 0.0, 0.0, 0.0, 0.0, 0.0, 0.0, 0.0, 0.0, 0.0, 0.0, 0.0, 0.0, 0.0, 0.0, 0.0, 0.0, 0.0, 0.0, 0.0, 0.0, 0.0, 0.0, 0.0, 0.0, 0.0, 0.0, 0.0, 0.0, 0.0, 0.0, 0.0, 0.0, 0.0, 0.0, 0.0, 0.0, 0.0, 0.0, 0.0, 0.0, 0.0, 0.0, 0.0, 0.0, 0.0, 0.0, 0.0, 0.0, 0.0, 0.0, 0.0, 0.0, 0.0, 0.0, 0.0, 0.0, 0.0, 0.0, 0.0, 0.0, 0.0, 0.0, 0.0, 0.0, 0.0, 0.0, 0.0, 0.0, 0.0, 0.0, 0.0, 0.0, 0.0, 0.0, 0.0, 0.0, 0.0, 0.0, 0.0, 0.0, 0.0, 0.0, 0.0, 0.0, 0.0, 0.0, 0.0, 0.0, 0.0, 0.0, 0.0, 0.0, 0.0, 0.0, 0.0, 0.0, 0.0, 0.0, 0.0, 0.0, 0.0, 0.0, 0.0, 0.0, 0.0, 0.0, 0.0, 0.0, 0.0, 0.0, 0.0, 0.0, 0.0, 0.0, 0.0, 0.0, 0.0, 0.0, 0.0, 0.0, 0.0, 0.0, 0.0, 0.0, 0.0, 0.0, 0.0, 0.0, 0.0, 0.0, 0.0, 0.0, 0.0, 0.0, 0.0, 0.0, 0.0, 0.0, 0.0, 0.0, 0.0, 0.0, 0.0, 0.0, 0.0, 0.0, 0.0, 0.0, 0.0, 0.0, 0.0, 0.0, 0.0, 0.0, 0.0, 0.0, 0.0, 0.0, 0.0, 0.0, 0.0, 0.0, 0.0, 0.0, 0.0, 0.0, 0.0, 0.0, 0.0, 0.0, 0.0, 0.0, 0.0, 0.0, 0.0, 0.0, 0.0, 0.0, 0.0, 0.0, 0.0, 0.0, 0.0, 0.0, 0.0, 0.0, 0.0, 0.0, 0.0, 0.0, 0.0, 0.0, 0.0, 0.0, 0.0, 0.0, 0.0, 0.0, 0.0, 0.0, 0.0, 0.0, 0.0, 0.0, 0.0, 0.0, 0.0, 0.0, 0.0, 0.0, 0.0, 0.0, 0.0, 0.0, 0.0, 0.0, 0.0, 0.0, 0.0, 0.0, 0.0, 0.0, 0.0, 0.0, 0.0, 0.0, 0.0, 0.0, 0.0, 0.0, 0.0, 0.0, 0.0, 0.0, 0.0, 0.0, 0.0, 0.0, 0.0, 0.0, 0.0, 0.0, 0.0, 0.0, 0.0, 0.0, 0.0, 0.0, 0.0, 0.0, 0.0, 0.0, 0.0, 0.0, 0.0, 0.0, 0.0, 0.0, 0.0, 0.0, 0.0, 0.0, 0.0, 0.0, 0.0, 0.0, 0.0, 0.0, 0.0, 0.0, 0.0, 0.0, 0.0, 0.0, 0.0, 0.0, 0.0, 0.0, 0.0, 0.0, 0.0, 0.0, 0.0, 0.0, 0.0, 0.0, 0.0, 0.0, 0.0, 0.0, 0.0, 0.0, 0.0, 0.0, 0.0, 0.0, 0.0, 0.0, 0.0, 0.0, 0.0, 0.0, 0.0, 0.0, 0.0, 0.0, 0.0, 0.0, 0.0, 0.0, 0.0, 0.0, 0.0, 0.0, 0.0, 0.0, 0.0, 0.0, 0.0, 0.0, 0.0, 0.0, 0.0, 0.0, 0.0, 0.0, 0.0, 0.0, 0.0, 0.0, 0.0, 0.0, 0.0, 0.0, 0.0, 0.0, 0.0, 0.0, 0.0, 0.0, 0.0, 0.0, 0.0, 0.0, 0.0, 0.0, 0.0, 0.0, 0.0, 0.0, 0.0, 0.0, 0.0, 0.0, 0.0, 0.0, 0.0, 0.0, 0.0, 0.0, 0.0, 0.0, 0.0, 0.0, 0.0, 0.0, 0.0, 0.0, 0.0, 0.0, 0.0, 0.0, 0.0, 0.0, 0.0, 0.0, 0.0, 0.0, 0.0, 0.0, 0.0, 0.0, 0.0, 0.0, 0.0, 0.0, 0.0, 0.0, 0.0, 0.0, 0.0, 0.0, 0.0, 0.0, 0.0, 0.0, 0.0, 0.0, 0.0, 0.0, 0.0, 0.0, 0.0, 0.0, 0.0, 0.0, 0.0, 0.0, 0.0, 0.0, 0.0, 0.0, 0.0, 0.0, 0.0, 0.0, 0.0, 0.0, 0.0, 0.0, 0.0, 0.0, 0.0, 0.0, 0.0, 0.0, 0.0, 0.0, 0.0, 0.0, 0.0, 0.0, 0.0, 0.0, 0.0, 0.0, 0.0, 0.0, 0.0, 0.0, 0.0, 0.0, 0.0, 0.0, 0.0, 0.0, 0.0, 0.0, 0.0, 0.0, 0.0, 0.0, 0.0, 0.0, 0.0, 0.0, 0.0, 0.0, 0.0, 0.0, 0.0, 0.0, 0.0, 0.0, 0.0, 0.0, 0.0, 0.0, 0.0, 0.0, 0.0, 0.0, 0.0, 0.0, 0.0, 0.0, 0.0, 0.0, 0.0, 0.0, 0.0, 0.0, 0.0, 0.0, 0.0, 0.0, 0.0, 0.0, 0.0, 0.0, 0.0, 0.0, 0.0, 0.0, 0.0, 0.0, 0.0, 0.0, 0.0, 0.0, 0.0, 0.0, 0.0, 0.0, 0.0, 0.0, 0.0, 0.0, 0.0, 0.0, 0.0, 0.0, 0.0, 0.0, 0.0, 0.0, 0.0, 0.0, 0.0, 0.0, 0.0, 0.0, 0.0, 0.0, 0.0, 0.0, 0.0, 0.0, 0.0, 0.0, 0.0, 0.0, 0.0, 0.0, 0.0, 0.0, 0.0, 0.0, 0.0, 0.0, 0.0, 0.0, 0.0, 0.0, 0.0, 0.0, 0.0, 0.0, 0.0, 0.0, 0.0, 0.0, 0.0, 0.0, 0.0, 0.0, 0.0, 0.0, 0.0, 0.0, 0.0, 0.0, 0.0, 0.0, 0.0, 0.0, 0.0, 0.0, 0.0, 0.0, 0.0, 0.0, 0.0, 0.0, 0.0, 0.0, 0.0, 0.0, 0.0, 0.0, 0.0, 0.0, 0.0, 0.0, 0.0, 0.0, 0.0, 0.0, 0.0, 0.0, 0.0, 0.0, 0.0, 0.0, 0.0, 0.0, 0.0, 0.0, 0.0, 0.0, 0.0, 0.0, 0.0, 0.0, 0.0, 0.0, 0.0, 0.0, 0.0, 0.0, 0.0, 0.0, 0.0, 0.0, 0.0, 0.0, 0.0, 0.0, 0.0, 0.0, 0.0, 0.0, 0.0, 0.0, 0.0, 0.0, 0.0, 0.0, 0.0, 0.0, 0.0, 0.0, 0.0, 0.0, 0.0, 0.0, 0.0, 0.0, 0.0, 0.0, 0.0, 0.0, 0.0, 0.0, 0.0, 0.0, 0.0, 0.0, 0.0, 0.0, 0.0, 0.0, 0.0, 0.0, 0.0, 0.0, 0.0, 0.0, 0.0, 0.0, 0.0, 0.0, 0.0, 0.0, 0.0, 0.0, 0.0, 0.0, 0.0, 0.0, 0.0, 0.0, 0.0, 0.0, 0.0, 0.0, 0.0, 0.0, 0.0, 0.0, 0.0, 0.0, 0.0, 0.0, 0.0, 0.0, 0.0, 0.0, 0.0, 0.0, 0.0, 0.0, 0.0, 0.0, 0.0, 0.0, 0.0, 0.0, 0.0, 0.0, 0.0, 0.0, 0.0, 0.0, 0.0, 0.0, 0.0, 0.0, 0.0, 0.0, 0.0, 0.0, 0.0, 0.0, 0.0, 0.0, 0.0, 0.0, 0.0, 0.0, 0.0, 0.0, 0.0, 0.0, 0.0, 0.0, 0.0, 0.0, 0.0, 0.0, 0.0, 0.0, 0.0, 0.0, 0.0, 0.0, 0.0, 0.0, 0.0, 0.0, 0.0, 0.0, 0.0, 0.0, 0.0, 0.0, 0.0, 0.0, 0.0, 0.0, 0.0, 0.0, 0.0, 0.0, 0.0, 0.0, 0.0, 0.0, 0.0, 0.0, 0.0, 0.0, 0.0, 0.0, 0.0, 0.0, 0.0, 0.0, 0.0, 0.0, 0.0, 0.0, 0.0, 0.0, 0.0, 0.0, 0.0, 0.0, 0.0, 0.0, 0.0, 0.0, 0.0, 0.0, 0.0, 0.0, 0.0, 0.0, 0.0, 0.0, 0.0, 0.0, 0.0, 0.0, 0.0, 0.0, 0.0, 0.0, 0.0, 0.0, 0.0, 0.0, 0.0, 0.0, 0.0, 0.0, 0.0, 0.0, 0.0, 0.0, 0.0, 0.0, 0.0, 0.0, 0.0, 0.0, 0.0, 0.0, 0.0, 0.0, 0.0, 0.0, 0.0, 0.0, 0.0, 0.0, 0.0, 0.0, 0.0, 0.0, 0.0, 0.0, 0.0, 0.0, 0.0, 0.0, 0.0, 0.0, 0.0, 0.0, 0.0, 0.0, 0.0, 0.0, 0.0, 0.0, 0.0, 0.0, 0.0, 0.0, 0.0, 0.0, 0.0, 0.0, 0.0, 0.0, 0.0, 0.0, 0.0, 0.0, 0.0, 0.0, 0.0, 0.0, 0.0, 0.0, 0.0, 0.0, 0.0, 0.0, 0.0, 0.0, 0.0, 0.0, 0.0, 0.0, 0.0, 0.0, 0.0, 0.0, 0.0, 0.0, 0.0, 0.0, 0.0, 0.0, 0.0, 0.0, 0.0, 0.0, 0.0, 0.0, 0.0, 0.0, 0.0, 0.0, 0.0, 0.0, 0.0, 0.0, 0.0, 0.0, 0.0, 0.0, 0.0, 0.0, 0.0, 0.0, 0.0, 0.0, 0.0, 0.0, 0.0, 0.0, 0.0, 0.0, 0.0, 0.0, 0.0, 0.0, 0.0, 0.0, 0.0, 0.0, 0.0, 0.0, 0.0, 0.0, 0.0, 0.0, 0.0, 0.0, 0.0, 0.0, 0.0, 0.0, 0.0, 0.0, 0.0, 0.0, 0.0, 0.0, 0.0, 0.0, 0.0, 0.0, 0.0, 0.0, 0.0, 0.0, 0.0, 0.0, 0.0, 0.0, 0.0, 0.0, 0.0, 0.0, 0.0, 0.0, 0.0, 0.0, 0.0, 0.0, 0.0, 0.0, 0.0, 0.0, 0.0, 0.0, 0.0, 0.0, 0.0, 0.0, 0.0, 0.0, 0.0, 0.0, 0.0, 0.0, 0.0, 0.0, 0.0, 0.0, 0.0, 0.0, 0.0, 0.0, 0.0, 0.0, 0.0, 0.0, 0.0, 0.0, 0.0, 0.0, 0.0, 0.0, 0.0, 0.0, 0.0, 0.0, 0.0, 0.0, 0.0, 0.0, 0.0, 0.0, 0.0, 0.0, 0.0, 0.0, 0.0, 0.0, 0.0, 0.0, 0.0, 0.0, 0.0, 0.0, 0.0, 0.0, 0.0, 0.0, 0.0, 0.0, 0.0, 0.0, 0.0, 0.0, 0.0, 0.0, 0.0, 0.0, 0.0, 0.0, 0.0, 0.0, 0.0, 0.0, 0.0, 0.0, 0.0, 0.0, 0.0, 0.0, 0.0, 0.0, 0.0, 0.0, 0.0, 0.0, 0.0, 0.0, 0.0, 0.0, 0.0, 0.0, 0.0, 0.0, 0.0, 0.0, 0.0, 0.0, 0.0, 0.0, 0.0, 0.0, 0.0, 0.0, 0.0, 0.0, 0.0, 0.0, 0.0, 0.0, 0.0, 0.0, 0.0, 0.0, 0.0, 0.0, 0.0, 0.0, 0.0, 0.0, 0.0, 0.0, 0.0, 0.0, 0.0, 0.0, 0.0, 0.0, 0.0, 0.0, 0.0, 0.0, 0.0, 0.0, 0.0, 0.0, 0.0, 0.0, 0.0, 0.0, 0.0, 0.0, 0.0, 0.0, 0.0, 0.0, 0.0, 0.0, 0.0, 0.0, 0.0, 0.0, 0.0, 0.0, 0.0, 0.0, 0.0, 0.0, 0.0, 0.0, 0.0, 0.0, 0.0, 0.0, 0.0, 0.0, 0.0, 0.0, 0.0, 0.0, 0.0, 0.0, 0.0, 0.0, 0.0, 0.0, 0.0, 0.0, 0.0, 0.0, 0.0, 0.0, 0.0, 0.0, 0.0, 0.0, 0.0, 0.0, 0.0, 0.0, 0.0, 0.0, 0.0, 0.0, 0.0, 0.0, 0.0, 0.0, 0.0, 0.0, 0.0, 0.0, 0.0, 0.0, 0.0, 0.0, 0.0, 0.0, 0.0, 0.0, 0.0, 0.0, 0.0, 0.0, 0.0, 0.0, 0.0, 0.0, 0.0, 0.0, 0.0, 0.0, 0.0, 0.0, 0.0, 0.0, 0.0, 0.0, 0.0, 0.0, 0.0, 0.0, 0.0, 0.0, 0.0, 0.0, 0.0, 0.0, 0.0, 0.0, 0.0, 0.0, 0.0, 0.0, 0.0, 0.0, 0.0, 0.0, 0.0, 0.0, 0.0, 0.0, 0.0, 0.0, 0.0, 0.0, 0.0, 0.0, 0.0, 0.0, 0.0, 0.0, 0.0, 0.0, 0.0, 0.0, 0.0, 0.0, 0.0, 0.0, 0.0, 0.0, 0.0, 0.0, 0.0, 0.0, 0.0, 0.0, 0.0, 0.0, 0.0, 0.0, 0.0, 0.0, 0.0, 0.0, 0.0, 0.0, 0.0, 0.0, 0.0, 0.0, 0.0, 0.0, 0.0, 0.0, 0.0, 0.0, 0.0, 0.0, 0.0, 0.0, 0.0, 0.0, 0.0, 0.0, 0.0, 0.0, 0.0, 0.0, 0.0, 0.0, 0.0, 0.0, 0.0, 0.0, 0.0, 0.0, 0.0, 0.0, 0.0, 0.0, 0.0, 0.0, 0.0, 0.0, 0.0, 0.0, 0.0, 0.0, 0.0, 0.0, 0.0, 0.0, 0.0, 0.0, 0.0, 0.0, 0.0, 0.0, 0.0, 0.0, 0.0, 0.0, 0.0, 0.0, 0.0, 0.0, 0.0, 0.0, 0.0, 0.0, 0.0, 0.0, 0.0, 0.0, 0.0, 0.0, 0.0, 0.0, 0.0, 0.0, 0.0, 0.0, 0.0, 0.0, 0.0, 0.0, 0.0, 0.0, 0.0, 0.0, 0.0, 0.0, 0.0, 0.0, 0.0, 0.0, 0.0, 0.0, 0.0, 0.0, 0.0, 0.0, 0.0, 0.0, 0.0, 0.0, 0.0, 0.0, 0.0, 0.0, 0.0, 0.0, 0.0, 0.0, 0.0, 0.0, 0.0, 0.0, 0.0, 0.0, 0.0, 0.0, 0.0, 0.0, 0.0, 0.0, 0.0, 0.0, 0.0, 0.0, 0.0, 0.0, 0.0, 0.0, 0.0, 0.0, 0.0, 0.0, 0.0, 0.0, 0.0, 0.0, 0.0, 0.0, 0.0, 0.0, 0.0, 0.0, 0.0, 0.0, 0.0, 0.0, 0.0, 0.0, 0.0, 0.0, 0.0, 0.0, 0.0, 0.0, 0.0, 0.0, 0.0, 0.0, 0.0, 0.0, 0.0, 0.0, 0.0, 0.0, 0.0, 0.0, 0.0, 0.0, 0.0, 0.0, 0.0, 0.0, 0.0, 0.0, 0.0, 0.0, 0.0, 0.0, 0.0, 0.0, 0.0, 0.0, 0.0, 0.0, 0.0, 0.0, 0.0, 0.0, 0.0, 0.0, 0.0, 0.0, 0.0, 0.0, 0.0, 0.0, 0.0, 0.0, 0.0, 0.0, 0.0, 0.0, 0.0, 0.0, 0.0, 0.0, 0.0, 0.0, 0.0, 0.0, 0.0, 0.0, 0.0, 0.0, 0.0, 0.0, 0.0, 0.0, 0.0, 0.0, 0.0, 0.0, 0.0, 0.0, 0.0, 0.0, 0.0, 0.0, 0.0, 0.0, 0.0, 0.0, 0.0, 0.0, 0.0, 0.0, 0.0, 0.0, 0.0, 0.0, 0.0, 0.0, 0.0, 0.0, 0.0, 0.0, 0.0, 0.0, 0.0, 0.0, 0.0, 0.0, 0.0, 0.0, 0.0, 0.0, 0.0, 0.0, 0.0, 0.0, 0.0, 0.0, 0.0, 0.0, 0.0, 0.0, 0.0, 0.0, 0.0, 0.0, 0.0, 0.0, 0.0, 0.0, 0.0, 0.0, 0.0, 0.0, 0.0, 0.0, 0.0, 0.0, 0.0, 0.0, 0.0, 0.0, 0.0, 0.0, 0.0, 0.0, 0.0, 0.0, 0.0, 0.0, 0.0, 0.0, 0.0, 0.0, 0.0, 0.0, 0.0, 0.0, 0.0, 0.0, 0.0, 0.0, 0.0, 0.0, 0.0, 0.0, 0.0])
me_circle_001.materials.append(mat_material_001)
me_circle_001.use_remesh_fix_poles = True
me_circle_001.use_remesh_preserve_attributes = False
me_circle_001.update()

# ---- objects
ob_circle = bpy.data.objects.new('Circle', me_circle)
ob_circle_001 = bpy.data.objects.new('Circle.001', me_circle_001)

# ---- transforms, parenting, visibility, modifiers, constraints
ob_circle.location = (0.0, 0.0, 0.0)
ob_circle.scale = (1.89, 1.89, 1.89)
ob_circle_001.location = (0.0, 0.0, 0.0)
ob_circle_001.scale = (1.89, 1.89, 1.89)

# ---- collection membership
col_collection.objects.link(ob_circle)
col_collection.objects.link(ob_circle_001)

# ---- scene / render settings (as saved in the file)
scene.frame_start = 1; scene.frame_end = 250; scene.frame_set(1)
scene.render.engine = 'BLENDER_EEVEE_NEXT'
scene.cycles.sampling_pattern = 'TABULATED_SOBOL'
scene.cycles.use_light_tree = False
scene.view_settings.view_transform = 'Filmic'
bpy.context.view_layer.update()

# ---- added for rendering (the .blend has no active camera and no usable light): camera, sun
cam_auto = bpy.data.cameras.new('AutoCamera')
cam_auto.lens = 50.0
cam_auto.sensor_width = 36.0
cam_auto.clip_end = 1000.0
ob_auto_camera = bpy.data.objects.new('AutoCamera', cam_auto)
scene.collection.objects.link(ob_auto_camera)
ob_auto_camera.location = (4.96759, -5.9611, 4.02407)
ob_auto_camera.rotation_euler = (1.09748, -7.21219e-08, 0.694738)
scene.camera = ob_auto_camera
light_auto_sun = bpy.data.lights.new('AutoSun', 'SUN')
light_auto_sun.energy = 3.0
light_auto_sun.angle = 0.0523599
ob_auto_sun = bpy.data.objects.new('AutoSun', light_auto_sun)
scene.collection.objects.link(ob_auto_sun)
ob_auto_sun.rotation_euler = (0.872665, 0.174533, 0.523599)
bpy.context.view_layer.update()
